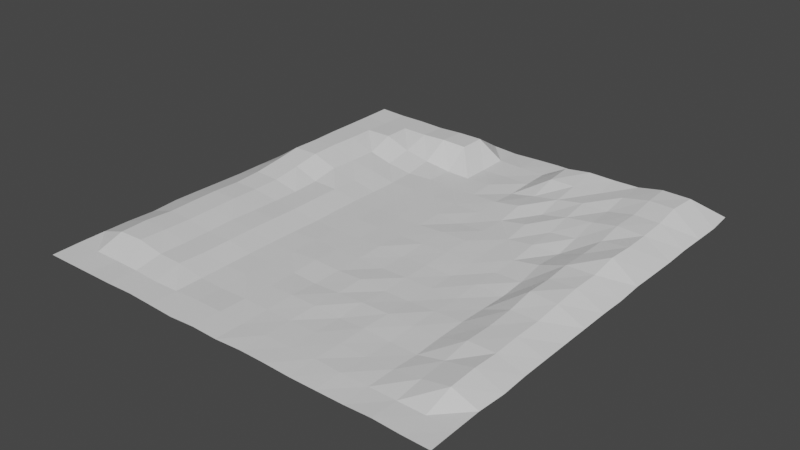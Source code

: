 # Source: Terrain.blend  (saved by Blender 2.82.7; exported with 4.5.12 LTS)
import bpy
from mathutils import Matrix  # noqa: F401  (used for matrix-valued properties, if any)

bpy.ops.wm.read_factory_settings(use_empty=True)
scene = bpy.context.scene
scene.name = 'Scene'

# ---- collections
col_collection = bpy.data.collections.new('Collection'); scene.collection.children.link(col_collection)

# ---- materials (node trees are filled in below, after node groups)
mat_material = bpy.data.materials.new('Material')
mat_material.alpha_threshold = 0.0
mat_material.use_transparent_shadow = False
mat_material.line_color = (0.0, 0.0, 0.0, 1.0)

# ---- material node trees
mat_material.use_nodes = True; mat_material.node_tree.nodes.clear()
_N = mat_material.node_tree.nodes; _L = mat_material.node_tree.links
n0 = _N.new('ShaderNodeOutputMaterial'); n0.name = 'Material Output'; n0.location = (300, 300)
n1 = _N.new('ShaderNodeBsdfPrincipled'); n1.name = 'Principled BSDF'; n1.location = (10, 300)
n1.distribution = 'GGX'
n1.subsurface_method = 'BURLEY'
n1.inputs[2].default_value = 0.4
n1.inputs[3].default_value = 1.45
n1.inputs[27].default_value = (0.0, 0.0, 0.0, 1.0)
n1.inputs[28].default_value = 1.0
_L.new(n1.outputs[0], n0.inputs[0])
n0.is_active_output = True

# ---- world
world_world = bpy.data.worlds.new('World'); scene.world = world_world
world_world.use_nodes = True; world_world.node_tree.nodes.clear()
_N = world_world.node_tree.nodes; _L = world_world.node_tree.links
n0 = _N.new('ShaderNodeOutputWorld'); n0.name = 'World Output'; n0.location = (300, 300)
n1 = _N.new('ShaderNodeBackground'); n1.name = 'Background'; n1.location = (10, 300)
n1.inputs[0].default_value = (0.05088, 0.05088, 0.05088, 1.0)
_L.new(n1.outputs[0], n0.inputs[0])
n0.is_active_output = True
world_world.color = (0.05088, 0.05088, 0.05088)
world_world.use_sun_shadow = False
world_world.sun_shadow_jitter_overblur = 0.0

# ---- meshes
me_cube = bpy.data.meshes.new('Cube')
me_cube.from_pydata([(47.45, 49.8, 1.142), (35.49, 24.98, 4.955), (47.64, -50.06, 1.012), (11.91, 25.09, 2.053), (23.79, 24.97, 3.102), (23.69, -25.02, 1.045), (23.75, 0.04739, 0.8712), (23.54, -49.99, 0.9456), (47.58, 0.2081, 1.025), (23.89, 50.1, 0.9261), (47.61, -25.09, 0.9954), (47.64, 24.99, 0.9963), (23.94, 12.44, 1.929), (47.47, 12.5, 1.089), (23.81, -12.36, 0.898), (47.41, -37.53, 0.9222), (23.77, -37.53, 0.9328), (36.01, 49.92, 1.019), (11.94, -49.92, 1.042), (11.81, 0.1864, 1.141), (11.79, -24.94, 1.195), (35.59, -24.93, 2.87), (35.74, -49.85, 1.112), (23.82, 37.5, 3.972), (35.64, 0.1097, 3.827), (11.82, 49.88, 1.102), (47.68, 37.56, 0.9848), (47.48, -12.52, 0.8639), (11.91, -37.57, 1.032), (35.46, 12.5, 3.902), (35.74, -37.51, 1.813), (11.89, -12.53, 0.97), (35.79, -12.52, 3.205), (35.73, 37.58, 5.975), (11.83, 12.41, 1.08), (12.05, 37.35, 3.917), (17.95, 24.88, 1.91), (41.61, 25.01, 4.822), (47.86, -31.38, 1.015), (23.83, 6.069, 1.098), (24.02, 18.68, 2.202), (47.65, 6.043, 0.9606), (23.7, -18.62, 1.032), (47.47, -43.68, 0.9034), (29.89, 25.06, 3.943), (23.76, -43.92, 1.169), (41.58, 50.03, 1.005), (23.71, -6.198, 1.035), (47.6, 18.82, 1.079), (5.974, -49.74, 0.9308), (18.14, -0.05416, 0.9597), (17.96, -24.96, 1.218), (41.68, -25.04, 2.945), (29.76, -49.88, 0.8843), (23.76, 31.33, 3.991), (6.012, 25.02, 1.147), (41.57, 0.02405, 4.13), (17.91, 50.18, 1.065), (47.54, 31.27, 1.01), (47.59, -18.88, 0.9945), (23.84, -31.24, 0.825), (29.78, 50.06, 1.144), (17.94, -50.04, 0.9595), (5.907, 0.02657, 1.094), (5.928, -25.06, 1.084), (29.74, -25.06, 1.006), (41.68, -50.01, 1.017), (24.05, 43.83, 4.847), (29.74, 0.017, 1.04), (5.808, 50.22, 0.9985), (47.84, 43.64, 1.022), (47.57, -6.29, 0.9877), (11.99, -43.69, 1.07), (11.85, -31.27, 0.8678), (17.85, -37.49, 1.159), (5.755, -37.51, 1.003), (35.44, 6.099, 4.084), (35.66, 18.75, 4.125), (41.61, 12.65, 5.16), (29.93, 12.66, 1.815), (35.72, -43.77, 1.023), (35.56, -31.09, 1.955), (41.73, -37.46, 3.006), (29.74, -37.46, 1.027), (12.06, -18.87, 0.914), (11.77, -6.264, 0.9855), (17.97, -12.48, 0.8922), (5.984, -12.44, 0.8313), (35.84, -18.8, 2.931), (35.59, -6.112, 3.989), (41.65, -12.47, 3.158), (29.78, -12.54, 0.927), (35.73, 31.33, 5.124), (35.55, 43.72, 6.06), (41.43, 37.35, 5.987), (29.77, 37.3, 4.929), (11.88, 6.33, 1.235), (11.88, 18.81, 0.9343), (17.9, 12.44, 1.084), (5.803, 12.29, 0.8127), (11.75, 31.24, 1.961), (11.91, 43.62, 4.274), (17.88, 37.25, 3.988), (6.014, 37.52, 1.018), (5.938, 43.74, 1.007), (17.86, 43.81, 4.964), (17.84, 30.95, 3.101), (6.006, 18.77, 1.009), (17.92, 18.78, 2.031), (17.71, 6.268, 1.032), (29.92, 43.71, 5.012), (41.83, 43.94, 5.876), (41.6, 31.26, 5.114), (29.85, -6.143, 0.7507), (41.67, -6.296, 3.75), (41.58, -18.91, 3.075), (5.929, -6.431, 0.8753), (17.82, -6.152, 0.7627), (17.7, -18.71, 0.8255), (29.85, -31.41, 0.8371), (41.65, -31.08, 3.176), (41.64, -43.77, 0.9867), (29.96, 18.84, 2.824), (41.78, 18.68, 4.977), (41.67, 6.26, 4.182), (17.7, -31.25, 1.138), (5.96, -43.75, 1.038), (29.62, 6.108, 2.043), (5.917, -31.33, 1.196), (29.73, -43.73, 0.9699), (5.987, -18.81, 1.227), (29.83, -18.53, 1.167), (29.74, 31.29, 3.959), (5.935, 6.389, 1.21), (17.73, -43.58, 1.14), (5.993, 31.19, 0.8088), (-47.61, 49.97, 1.049), (-35.69, 25.11, 5.028), (-47.71, -50.06, 0.835), (-11.9, 25.2, 1.065), (-23.98, 24.87, 1.792), (-23.73, -24.98, 2.041), (-23.81, 0.006449, 2.011), (0.01599, 25.1, 1.017), (-0.01352, -25.04, 0.8464), (0.0461, -50.11, 0.9596), (-23.82, -49.83, 0.9421), (0.01024, 49.96, 0.9968), (-47.67, -0.07993, 0.9337), (-23.68, 49.85, 0.9999), (-47.47, -24.97, 0.9852), (-47.8, 24.98, 0.9434), (0.1053, 0.01797, 0.967), (-23.81, 12.67, 1.845), (-47.61, 12.54, 1.038), (-23.85, -12.55, 1.99), (-47.55, -37.56, 1.15), (-24.0, -37.67, 2.079), (-35.63, 50.06, 1.075), (-11.97, -50.07, 0.7063), (-11.78, 0.04221, 0.9649), (-11.81, -24.95, 0.9799), (-35.66, -25.04, 2.882), (-35.94, -50.12, 0.9707), (-23.72, 37.48, 4.973), (-0.009459, -37.56, 0.92), (-0.1176, 37.47, 0.9444), (-0.0388, -12.44, 0.9986), (-0.03817, 12.52, 1.092), (-35.71, -0.04545, 3.003), (-11.87, 50.1, 1.102), (-47.84, 37.42, 0.8678), (-47.67, -12.5, 1.143), (-12.07, -37.49, 0.8348), (-35.71, 12.59, 4.98), (-35.81, -37.49, 3.146), (-11.75, -12.45, 1.081), (-35.67, -12.69, 3.056), (-35.63, 37.32, 4.857), (-11.93, 12.41, 0.7611), (-11.97, 37.51, 4.994), (-17.94, 24.87, 0.9419), (-41.69, 24.99, 4.979), (-47.93, -31.27, 0.9276), (-23.79, 6.248, 2.004), (-23.66, 18.71, 2.095), (-47.55, 6.441, 1.077), (-23.97, -18.71, 1.987), (-47.62, -43.78, 1.052), (-29.52, 25.06, 3.052), (-23.82, -43.91, 0.9439), (-41.66, 49.91, 0.8885), (-23.82, -6.265, 1.921), (-47.62, 18.73, 1.016), (-5.907, -49.99, 1.004), (-17.85, -0.03279, 0.9504), (-17.78, -25.07, 1.096), (-41.57, -24.79, 2.855), (-29.7, -50.14, 1.025), (-23.78, 31.14, 3.001), (-0.0754, -43.65, 0.8602), (-0.09271, 31.25, 1.204), (-5.829, 25.06, 0.8202), (0.2269, -18.79, 1.046), (0.1301, 6.139, 1.03), (-41.63, 0.0296, 3.176), (-17.86, 50.05, 0.8952), (-47.51, 31.26, 0.9864), (-47.72, -18.66, 1.175), (-23.81, -31.48, 1.944), (-29.76, 49.99, 1.025), (-17.83, -50.05, 0.9403), (-5.771, -0.1843, 0.9894), (-5.837, -24.79, 0.9524), (-29.88, -25.08, 1.968), (-41.73, -50.23, 1.035), (-23.61, 43.75, 4.74), (-0.01609, -31.22, 1.167), (-0.03868, 43.52, 1.084), (-0.02683, -6.38, 1.139), (-0.02383, 18.77, 0.9816), (-29.7, -0.1789, 1.894), (-5.862, 49.98, 0.7811), (-47.68, 43.75, 0.8114), (-47.64, -6.108, 1.041), (-11.9, -43.61, 1.152), (-12.01, -31.31, 1.138), (-17.83, -37.51, 0.9661), (-5.818, -37.54, 1.077), (-35.67, 6.504, 3.986), (-35.83, 18.71, 5.068), (-41.57, 12.5, 4.969), (-29.91, 12.51, 3.126), (-35.62, -43.51, 0.909), (-35.76, -31.22, 2.947), (-41.7, -37.55, 3.004), (-29.81, -37.47, 2.034), (-12.05, -18.89, 0.9831), (-11.74, -6.333, 0.974), (-17.84, -12.6, 0.971), (-5.922, -12.55, 1.056), (-35.79, -18.77, 2.883), (-35.83, -6.208, 2.871), (-41.68, -12.5, 3.004), (-29.68, -12.37, 2.047), (-35.79, 31.3, 4.95), (-35.65, 43.81, 4.89), (-41.74, 37.71, 5.001), (-29.74, 37.54, 5.013), (-11.77, 6.288, 0.808), (-11.97, 18.76, 1.05), (-17.88, 12.47, 0.8618), (-5.969, 12.36, 1.051), (-11.73, 31.43, 0.9312), (-11.97, 43.71, 5.013), (-17.9, 37.43, 5.223), (-6.065, 37.24, 0.9521), (-5.798, 43.72, 1.213), (-17.86, 43.68, 5.019), (-17.86, 31.09, 1.913), (-5.951, 18.8, 1.085), (-17.82, 18.69, 0.8757), (-17.91, 6.261, 0.9446), (-29.63, 43.79, 4.914), (-41.74, 43.93, 5.08), (-41.71, 31.3, 4.977), (-29.82, -6.031, 1.866), (-41.44, -6.454, 2.958), (-41.6, -18.79, 2.997), (-5.663, -6.271, 0.9431), (-17.76, -6.061, 0.8881), (-17.83, -18.79, 1.053), (-29.56, -31.3, 2.098), (-41.72, -31.31, 3.176), (-41.59, -43.7, 1.043), (-29.72, 18.75, 3.005), (-41.49, 18.73, 4.943), (-41.63, 6.269, 3.981), (-17.85, -31.17, 0.9909), (-5.811, -43.66, 1.192), (-29.82, 6.351, 2.06), (-5.732, -31.09, 0.9402), (-29.72, -43.67, 0.9969), (-5.832, -18.84, 1.281), (-29.75, -18.64, 2.223), (-29.69, 31.28, 5.044), (-5.817, 6.513, 0.8637), (-17.95, -43.64, 0.8655), (-6.04, 31.14, 0.9805)], [], [(135, 201, 143, 55), (134, 72, 18, 62), (133, 204, 152, 63), (132, 54, 4, 44), (131, 42, 5, 65), (130, 203, 144, 64), (129, 45, 7, 53), (128, 217, 165, 75), (97, 34, 98), (126, 200, 145, 49), (125, 73, 28, 74), (124, 76, 24, 56), (123, 77, 29, 78), (122, 40, 12, 79), (121, 80, 22, 66), (120, 81, 30, 82), (119, 60, 16, 83), (118, 84, 20, 51), (117, 85, 31, 86), (116, 219, 167, 87), (115, 88, 21, 52), (114, 89, 32, 90), (113, 47, 14, 91), (112, 92, 1, 37), (111, 93, 33, 94), (110, 67, 23, 95), (109, 96, 19, 50), (108, 97, 98), (107, 220, 168, 99), (106, 100, 3, 36), (105, 101, 35, 102), (104, 218, 166, 103), (101, 104, 103, 35), (25, 69, 104, 101), (69, 147, 218, 104), (67, 105, 102, 23), (9, 57, 105, 67), (57, 25, 101, 105), (54, 106, 36, 4), (23, 102, 106, 54), (102, 35, 100, 106), (97, 107, 99, 34), (107, 97, 55), (55, 143, 220, 107), (40, 108, 98, 12), (4, 36, 108, 40), (36, 3, 97, 108), (39, 109, 50, 6), (3, 55, 97), (98, 34, 96, 109), (93, 110, 95, 33), (17, 61, 110, 93), (61, 9, 67, 110), (70, 111, 94, 26), (0, 46, 111, 70), (46, 17, 93, 111), (58, 112, 37, 11), (26, 94, 112, 58), (94, 33, 92, 112), (89, 113, 91, 32), (24, 68, 113, 89), (68, 6, 47, 113), (71, 114, 90, 27), (8, 56, 114, 71), (56, 24, 89, 114), (59, 115, 52, 10), (27, 90, 115, 59), (90, 32, 88, 115), (85, 116, 87, 31), (19, 63, 116, 85), (63, 152, 219, 116), (47, 117, 86, 14), (6, 50, 117, 47), (50, 19, 85, 117), (42, 118, 51, 5), (14, 86, 118, 42), (86, 31, 84, 118), (81, 119, 83, 30), (21, 65, 119, 81), (65, 5, 60, 119), (38, 120, 82, 15), (10, 52, 120, 38), (52, 21, 81, 120), (43, 121, 66, 2), (15, 82, 121, 43), (82, 30, 80, 121), (77, 122, 79, 29), (1, 44, 122, 77), (44, 4, 40, 122), (48, 123, 78, 13), (11, 37, 123, 48), (37, 1, 77, 123), (41, 124, 56, 8), (13, 78, 124, 41), (78, 29, 76, 124), (60, 125, 74, 16), (5, 51, 125, 60), (51, 20, 73, 125), (72, 126, 49, 18), (28, 75, 126, 72), (75, 165, 200, 126), (76, 127, 68, 24), (29, 79, 127, 76), (79, 12, 39, 127), (73, 128, 75, 28), (20, 64, 128, 73), (64, 144, 217, 128), (80, 129, 53, 22), (30, 83, 129, 80), (83, 16, 45, 129), (84, 130, 64, 20), (31, 87, 130, 84), (87, 167, 203, 130), (88, 131, 65, 21), (32, 91, 131, 88), (91, 14, 42, 131), (92, 132, 44, 1), (33, 95, 132, 92), (95, 23, 54, 132), (96, 133, 63, 19), (34, 99, 133, 96), (99, 168, 204, 133), (45, 134, 62, 7), (16, 74, 134, 45), (74, 28, 72, 134), (100, 135, 55, 3), (35, 103, 135, 100), (103, 166, 201, 135), (288, 202, 143, 201), (287, 211, 159, 225), (286, 212, 152, 204), (285, 189, 140, 199), (284, 214, 141, 187), (283, 213, 144, 203), (282, 198, 146, 190), (281, 228, 165, 217), (280, 221, 142, 184), (279, 194, 145, 200), (278, 227, 173, 226), (277, 205, 169, 229), (276, 231, 174, 230), (275, 232, 153, 185), (274, 215, 163, 233), (273, 235, 175, 234), (272, 236, 157, 209), (271, 196, 161, 237), (270, 239, 176, 238), (269, 240, 167, 219), (268, 197, 162, 241), (267, 243, 177, 242), (266, 244, 155, 192), (265, 182, 137, 245), (264, 247, 178, 246), (263, 248, 164, 216), (262, 195, 160, 249), (261, 251, 179, 250), (260, 252, 168, 220), (259, 181, 139, 253), (258, 255, 180, 254), (257, 256, 166, 218), (254, 180, 256, 257), (170, 254, 257, 222), (222, 257, 218, 147), (216, 164, 255, 258), (149, 216, 258, 206), (206, 258, 254, 170), (199, 140, 181, 259), (164, 199, 259, 255), (255, 259, 253, 180), (250, 179, 252, 260), (139, 250, 260, 202), (202, 260, 220, 143), (185, 153, 251, 261), (140, 185, 261, 181), (181, 261, 250, 139), (184, 142, 195, 262), (153, 184, 262, 251), (251, 262, 249, 179), (246, 178, 248, 263), (158, 246, 263, 210), (210, 263, 216, 149), (223, 171, 247, 264), (136, 223, 264, 191), (191, 264, 246, 158), (207, 151, 182, 265), (171, 207, 265, 247), (247, 265, 245, 178), (242, 177, 244, 266), (169, 242, 266, 221), (221, 266, 192, 142), (224, 172, 243, 267), (148, 224, 267, 205), (205, 267, 242, 169), (208, 150, 197, 268), (172, 208, 268, 243), (243, 268, 241, 177), (238, 176, 240, 269), (160, 238, 269, 212), (212, 269, 219, 152), (192, 155, 239, 270), (142, 192, 270, 195), (195, 270, 238, 160), (187, 141, 196, 271), (155, 187, 271, 239), (239, 271, 237, 176), (234, 175, 236, 272), (162, 234, 272, 214), (214, 272, 209, 141), (183, 156, 235, 273), (150, 183, 273, 197), (197, 273, 234, 162), (188, 138, 215, 274), (156, 188, 274, 235), (235, 274, 233, 175), (230, 174, 232, 275), (137, 230, 275, 189), (189, 275, 185, 140), (193, 154, 231, 276), (151, 193, 276, 182), (182, 276, 230, 137), (186, 148, 205, 277), (154, 186, 277, 231), (231, 277, 229, 174), (209, 157, 227, 278), (141, 209, 278, 196), (196, 278, 226, 161), (225, 159, 194, 279), (173, 225, 279, 228), (228, 279, 200, 165), (229, 169, 221, 280), (174, 229, 280, 232), (232, 280, 184, 153), (226, 173, 228, 281), (161, 226, 281, 213), (213, 281, 217, 144), (233, 163, 198, 282), (175, 233, 282, 236), (236, 282, 190, 157), (237, 161, 213, 283), (176, 237, 283, 240), (240, 283, 203, 167), (241, 162, 214, 284), (177, 241, 284, 244), (244, 284, 187, 155), (245, 137, 189, 285), (178, 245, 285, 248), (248, 285, 199, 164), (249, 160, 212, 286), (179, 249, 286, 252), (252, 286, 204, 168), (190, 146, 211, 287), (157, 190, 287, 227), (227, 287, 225, 173), (253, 139, 202, 288), (180, 253, 288, 256), (256, 288, 201, 166), (12, 98, 39), (109, 39, 98), (127, 39, 68), (39, 6, 68)])
_uv = me_cube.uv_layers.new(name='UVMap')
_uv.uv.foreach_set('vector', [0.7344, 0.5469, 0.75, 0.5469, 0.75, 0.5625, 0.7344, 0.5625, 0.7031, 0.7344, 0.7188, 0.7344, 0.7188, 0.75, 0.7031, 0.75, 0.7344, 0.6094, 0.75, 0.6094, 0.75, 0.625, 0.7344, 0.625, 0.6719, 0.5469, 0.6875, 0.5469, 0.6875, 0.5625, 0.6719, 0.5625, 0.6719, 0.6719, 0.6875, 0.6719, 0.6875, 0.6875, 0.6719, 0.6875, 0.7344, 0.6719, 0.75, 0.6719, 0.75, 0.6875, 0.7344, 0.6875, 0.6719, 0.7344, 0.6875, 0.7344, 0.6875, 0.75, 0.6719, 0.75, 0.7344, 0.7031, 0.75, 0.7031, 0.75, 0.7188, 0.7344, 0.7188, 0.7188, 0.5781, 0.7188, 0.5938, 0.7031, 0.5938, 0.7344, 0.7344, 0.75, 0.7344, 0.75, 0.75, 0.7344, 0.75, 0.7031, 0.7031, 0.7188, 0.7031, 0.7188, 0.7188, 0.7031, 0.7188, 0.6406, 0.6094, 0.6562, 0.6094, 0.6562, 0.625, 0.6406, 0.625, 0.6406, 0.5781, 0.6562, 0.5781, 0.6562, 0.5938, 0.6406, 0.5938, 0.6719, 0.5781, 0.6875, 0.5781, 0.6875, 0.5938, 0.6719, 0.5938, 0.6406, 0.7344, 0.6562, 0.7344, 0.6562, 0.75, 0.6406, 0.75, 0.6406, 0.7031, 0.6562, 0.7031, 0.6562, 0.7188, 0.6406, 0.7188, 0.6719, 0.7031, 0.6875, 0.7031, 0.6875, 0.7188, 0.6719, 0.7188, 0.7031, 0.6719, 0.7188, 0.6719, 0.7188, 0.6875, 0.7031, 0.6875, 0.7031, 0.6406, 0.7188, 0.6406, 0.7188, 0.6562, 0.7031, 0.6562, 0.7344, 0.6406, 0.75, 0.6406, 0.75, 0.6562, 0.7344, 0.6562, 0.6406, 0.6719, 0.6562, 0.6719, 0.6562, 0.6875, 0.6406, 0.6875, 0.6406, 0.6406, 0.6562, 0.6406, 0.6562, 0.6562, 0.6406, 0.6562, 0.6719, 0.6406, 0.6875, 0.6406, 0.6875, 0.6562, 0.6719, 0.6562, 0.6406, 0.5469, 0.6562, 0.5469, 0.6562, 0.5625, 0.6406, 0.5625, 0.6406, 0.5156, 0.6562, 0.5156, 0.6562, 0.5312, 0.6406, 0.5312, 0.6719, 0.5156, 0.6875, 0.5156, 0.6875, 0.5312, 0.6719, 0.5312, 0.7031, 0.6094, 0.7188, 0.6094, 0.7188, 0.625, 0.7031, 0.625, 0.7031, 0.5781, 0.7188, 0.5781, 0.7031, 0.5938, 0.7344, 0.5781, 0.75, 0.5781, 0.75, 0.5938, 0.7344, 0.5938, 0.7031, 0.5469, 0.7188, 0.5469, 0.7188, 0.5625, 0.7031, 0.5625, 0.7031, 0.5156, 0.7188, 0.5156, 0.7188, 0.5312, 0.7031, 0.5312, 0.7344, 0.5156, 0.75, 0.5156, 0.75, 0.5312, 0.7344, 0.5312, 0.7188, 0.5156, 0.7344, 0.5156, 0.7344, 0.5312, 0.7188, 0.5312, 0.7188, 0.5, 0.7344, 0.5, 0.7344, 0.5156, 0.7188, 0.5156, 0.7344, 0.5, 0.75, 0.5, 0.75, 0.5156, 0.7344, 0.5156, 0.6875, 0.5156, 0.7031, 0.5156, 0.7031, 0.5312, 0.6875, 0.5312, 0.6875, 0.5, 0.7031, 0.5, 0.7031, 0.5156, 0.6875, 0.5156, 0.7031, 0.5, 0.7188, 0.5, 0.7188, 0.5156, 0.7031, 0.5156, 0.6875, 0.5469, 0.7031, 0.5469, 0.7031, 0.5625, 0.6875, 0.5625, 0.6875, 0.5312, 0.7031, 0.5312, 0.7031, 0.5469, 0.6875, 0.5469, 0.7031, 0.5312, 0.7188, 0.5312, 0.7188, 0.5469, 0.7031, 0.5469, 0.7188, 0.5781, 0.7344, 0.5781, 0.7344, 0.5938, 0.7188, 0.5938, 0.7344, 0.5781, 0.7188, 0.5781, 0.7344, 0.5625, 0.7344, 0.5625, 0.75, 0.5625, 0.75, 0.5781, 0.7344, 0.5781, 0.6875, 0.5781, 0.7031, 0.5781, 0.7031, 0.5938, 0.6875, 0.5938, 0.6875, 0.5625, 0.7031, 0.5625, 0.7031, 0.5781, 0.6875, 0.5781, 0.7031, 0.5625, 0.7188, 0.5625, 0.7188, 0.5781, 0.7031, 0.5781, 0.6875, 0.6094, 0.7031, 0.6094, 0.7031, 0.625, 0.6875, 0.625, 0.7188, 0.5625, 0.7344, 0.5625, 0.7188, 0.5781, 0.7031, 0.5938, 0.7188, 0.5938, 0.7188, 0.6094, 0.7031, 0.6094, 0.6562, 0.5156, 0.6719, 0.5156, 0.6719, 0.5312, 0.6562, 0.5312, 0.6562, 0.5, 0.6719, 0.5, 0.6719, 0.5156, 0.6562, 0.5156, 0.6719, 0.5, 0.6875, 0.5, 0.6875, 0.5156, 0.6719, 0.5156, 0.625, 0.5156, 0.6406, 0.5156, 0.6406, 0.5312, 0.625, 0.5312, 0.625, 0.5, 0.6406, 0.5, 0.6406, 0.5156, 0.625, 0.5156, 0.6406, 0.5, 0.6562, 0.5, 0.6562, 0.5156, 0.6406, 0.5156, 0.625, 0.5469, 0.6406, 0.5469, 0.6406, 0.5625, 0.625, 0.5625, 0.625, 0.5312, 0.6406, 0.5312, 0.6406, 0.5469, 0.625, 0.5469, 0.6406, 0.5312, 0.6562, 0.5312, 0.6562, 0.5469, 0.6406, 0.5469, 0.6562, 0.6406, 0.6719, 0.6406, 0.6719, 0.6562, 0.6562, 0.6562, 0.6562, 0.625, 0.6719, 0.625, 0.6719, 0.6406, 0.6562, 0.6406, 0.6719, 0.625, 0.6875, 0.625, 0.6875, 0.6406, 0.6719, 0.6406, 0.625, 0.6406, 0.6406, 0.6406, 0.6406, 0.6562, 0.625, 0.6562, 0.625, 0.625, 0.6406, 0.625, 0.6406, 0.6406, 0.625, 0.6406, 0.6406, 0.625, 0.6562, 0.625, 0.6562, 0.6406, 0.6406, 0.6406, 0.625, 0.6719, 0.6406, 0.6719, 0.6406, 0.6875, 0.625, 0.6875, 0.625, 0.6562, 0.6406, 0.6562, 0.6406, 0.6719, 0.625, 0.6719, 0.6406, 0.6562, 0.6562, 0.6562, 0.6562, 0.6719, 0.6406, 0.6719, 0.7188, 0.6406, 0.7344, 0.6406, 0.7344, 0.6562, 0.7188, 0.6562, 0.7188, 0.625, 0.7344, 0.625, 0.7344, 0.6406, 0.7188, 0.6406, 0.7344, 0.625, 0.75, 0.625, 0.75, 0.6406, 0.7344, 0.6406, 0.6875, 0.6406, 0.7031, 0.6406, 0.7031, 0.6562, 0.6875, 0.6562, 0.6875, 0.625, 0.7031, 0.625, 0.7031, 0.6406, 0.6875, 0.6406, 0.7031, 0.625, 0.7188, 0.625, 0.7188, 0.6406, 0.7031, 0.6406, 0.6875, 0.6719, 0.7031, 0.6719, 0.7031, 0.6875, 0.6875, 0.6875, 0.6875, 0.6562, 0.7031, 0.6562, 0.7031, 0.6719, 0.6875, 0.6719, 0.7031, 0.6562, 0.7188, 0.6562, 0.7188, 0.6719, 0.7031, 0.6719, 0.6562, 0.7031, 0.6719, 0.7031, 0.6719, 0.7188, 0.6562, 0.7188, 0.6562, 0.6875, 0.6719, 0.6875, 0.6719, 0.7031, 0.6562, 0.7031, 0.6719, 0.6875, 0.6875, 0.6875, 0.6875, 0.7031, 0.6719, 0.7031, 0.625, 0.7031, 0.6406, 0.7031, 0.6406, 0.7188, 0.625, 0.7188, 0.625, 0.6875, 0.6406, 0.6875, 0.6406, 0.7031, 0.625, 0.7031, 0.6406, 0.6875, 0.6562, 0.6875, 0.6562, 0.7031, 0.6406, 0.7031, 0.625, 0.7344, 0.6406, 0.7344, 0.6406, 0.75, 0.625, 0.75, 0.625, 0.7188, 0.6406, 0.7188, 0.6406, 0.7344, 0.625, 0.7344, 0.6406, 0.7188, 0.6562, 0.7188, 0.6562, 0.7344, 0.6406, 0.7344, 0.6562, 0.5781, 0.6719, 0.5781, 0.6719, 0.5938, 0.6562, 0.5938, 0.6562, 0.5625, 0.6719, 0.5625, 0.6719, 0.5781, 0.6562, 0.5781, 0.6719, 0.5625, 0.6875, 0.5625, 0.6875, 0.5781, 0.6719, 0.5781, 0.625, 0.5781, 0.6406, 0.5781, 0.6406, 0.5938, 0.625, 0.5938, 0.625, 0.5625, 0.6406, 0.5625, 0.6406, 0.5781, 0.625, 0.5781, 0.6406, 0.5625, 0.6562, 0.5625, 0.6562, 0.5781, 0.6406, 0.5781, 0.625, 0.6094, 0.6406, 0.6094, 0.6406, 0.625, 0.625, 0.625, 0.625, 0.5938, 0.6406, 0.5938, 0.6406, 0.6094, 0.625, 0.6094, 0.6406, 0.5938, 0.6562, 0.5938, 0.6562, 0.6094, 0.6406, 0.6094, 0.6875, 0.7031, 0.7031, 0.7031, 0.7031, 0.7188, 0.6875, 0.7188, 0.6875, 0.6875, 0.7031, 0.6875, 0.7031, 0.7031, 0.6875, 0.7031, 0.7031, 0.6875, 0.7188, 0.6875, 0.7188, 0.7031, 0.7031, 0.7031, 0.7188, 0.7344, 0.7344, 0.7344, 0.7344, 0.75, 0.7188, 0.75, 0.7188, 0.7188, 0.7344, 0.7188, 0.7344, 0.7344, 0.7188, 0.7344, 0.7344, 0.7188, 0.75, 0.7188, 0.75, 0.7344, 0.7344, 0.7344, 0.6562, 0.6094, 0.6719, 0.6094, 0.6719, 0.625, 0.6562, 0.625, 0.6562, 0.5938, 0.6719, 0.5938, 0.6719, 0.6094, 0.6562, 0.6094, 0.6719, 0.5938, 0.6875, 0.5938, 0.6875, 0.6094, 0.6719, 0.6094, 0.7188, 0.7031, 0.7344, 0.7031, 0.7344, 0.7188, 0.7188, 0.7188, 0.7188, 0.6875, 0.7344, 0.6875, 0.7344, 0.7031, 0.7188, 0.7031, 0.7344, 0.6875, 0.75, 0.6875, 0.75, 0.7031, 0.7344, 0.7031, 0.6562, 0.7344, 0.6719, 0.7344, 0.6719, 0.75, 0.6562, 0.75, 0.6562, 0.7188, 0.6719, 0.7188, 0.6719, 0.7344, 0.6562, 0.7344, 0.6719, 0.7188, 0.6875, 0.7188, 0.6875, 0.7344, 0.6719, 0.7344, 0.7188, 0.6719, 0.7344, 0.6719, 0.7344, 0.6875, 0.7188, 0.6875, 0.7188, 0.6562, 0.7344, 0.6562, 0.7344, 0.6719, 0.7188, 0.6719, 0.7344, 0.6562, 0.75, 0.6562, 0.75, 0.6719, 0.7344, 0.6719, 0.6562, 0.6719, 0.6719, 0.6719, 0.6719, 0.6875, 0.6562, 0.6875, 0.6562, 0.6562, 0.6719, 0.6562, 0.6719, 0.6719, 0.6562, 0.6719, 0.6719, 0.6562, 0.6875, 0.6562, 0.6875, 0.6719, 0.6719, 0.6719, 0.6562, 0.5469, 0.6719, 0.5469, 0.6719, 0.5625, 0.6562, 0.5625, 0.6562, 0.5312, 0.6719, 0.5312, 0.6719, 0.5469, 0.6562, 0.5469, 0.6719, 0.5312, 0.6875, 0.5312, 0.6875, 0.5469, 0.6719, 0.5469, 0.7188, 0.6094, 0.7344, 0.6094, 0.7344, 0.625, 0.7188, 0.625, 0.7188, 0.5938, 0.7344, 0.5938, 0.7344, 0.6094, 0.7188, 0.6094, 0.7344, 0.5938, 0.75, 0.5938, 0.75, 0.6094, 0.7344, 0.6094, 0.6875, 0.7344, 0.7031, 0.7344, 0.7031, 0.75, 0.6875, 0.75, 0.6875, 0.7188, 0.7031, 0.7188, 0.7031, 0.7344, 0.6875, 0.7344, 0.7031, 0.7188, 0.7188, 0.7188, 0.7188, 0.7344, 0.7031, 0.7344, 0.7188, 0.5469, 0.7344, 0.5469, 0.7344, 0.5625, 0.7188, 0.5625, 0.7188, 0.5312, 0.7344, 0.5312, 0.7344, 0.5469, 0.7188, 0.5469, 0.7344, 0.5312, 0.75, 0.5312, 0.75, 0.5469, 0.7344, 0.5469, 0.7344, 0.5469, 0.7344, 0.5625, 0.75, 0.5625, 0.75, 0.5469, 0.7031, 0.7344, 0.7031, 0.75, 0.7188, 0.75, 0.7188, 0.7344, 0.7344, 0.6094, 0.7344, 0.625, 0.75, 0.625, 0.75, 0.6094, 0.6719, 0.5469, 0.6719, 0.5625, 0.6875, 0.5625, 0.6875, 0.5469, 0.6719, 0.6719, 0.6719, 0.6875, 0.6875, 0.6875, 0.6875, 0.6719, 0.7344, 0.6719, 0.7344, 0.6875, 0.75, 0.6875, 0.75, 0.6719, 0.6719, 0.7344, 0.6719, 0.75, 0.6875, 0.75, 0.6875, 0.7344, 0.7344, 0.7031, 0.7344, 0.7188, 0.75, 0.7188, 0.75, 0.7031, 0.6719, 0.6094, 0.6719, 0.625, 0.6875, 0.625, 0.6875, 0.6094, 0.7344, 0.7344, 0.7344, 0.75, 0.75, 0.75, 0.75, 0.7344, 0.7031, 0.7031, 0.7031, 0.7188, 0.7188, 0.7188, 0.7188, 0.7031, 0.6406, 0.6094, 0.6406, 0.625, 0.6562, 0.625, 0.6562, 0.6094, 0.6406, 0.5781, 0.6406, 0.5938, 0.6562, 0.5938, 0.6562, 0.5781, 0.6719, 0.5781, 0.6719, 0.5938, 0.6875, 0.5938, 0.6875, 0.5781, 0.6406, 0.7344, 0.6406, 0.75, 0.6562, 0.75, 0.6562, 0.7344, 0.6406, 0.7031, 0.6406, 0.7188, 0.6562, 0.7188, 0.6562, 0.7031, 0.6719, 0.7031, 0.6719, 0.7188, 0.6875, 0.7188, 0.6875, 0.7031, 0.7031, 0.6719, 0.7031, 0.6875, 0.7188, 0.6875, 0.7188, 0.6719, 0.7031, 0.6406, 0.7031, 0.6562, 0.7188, 0.6562, 0.7188, 0.6406, 0.7344, 0.6406, 0.7344, 0.6562, 0.75, 0.6562, 0.75, 0.6406, 0.6406, 0.6719, 0.6406, 0.6875, 0.6562, 0.6875, 0.6562, 0.6719, 0.6406, 0.6406, 0.6406, 0.6562, 0.6562, 0.6562, 0.6562, 0.6406, 0.6719, 0.6406, 0.6719, 0.6562, 0.6875, 0.6562, 0.6875, 0.6406, 0.6406, 0.5469, 0.6406, 0.5625, 0.6562, 0.5625, 0.6562, 0.5469, 0.6406, 0.5156, 0.6406, 0.5312, 0.6562, 0.5312, 0.6562, 0.5156, 0.6719, 0.5156, 0.6719, 0.5312, 0.6875, 0.5312, 0.6875, 0.5156, 0.7031, 0.6094, 0.7031, 0.625, 0.7188, 0.625, 0.7188, 0.6094, 0.7031, 0.5781, 0.7031, 0.5938, 0.7188, 0.5938, 0.7188, 0.5781, 0.7344, 0.5781, 0.7344, 0.5938, 0.75, 0.5938, 0.75, 0.5781, 0.7031, 0.5469, 0.7031, 0.5625, 0.7188, 0.5625, 0.7188, 0.5469, 0.7031, 0.5156, 0.7031, 0.5312, 0.7188, 0.5312, 0.7188, 0.5156, 0.7344, 0.5156, 0.7344, 0.5312, 0.75, 0.5312, 0.75, 0.5156, 0.7188, 0.5156, 0.7188, 0.5312, 0.7344, 0.5312, 0.7344, 0.5156, 0.7188, 0.5, 0.7188, 0.5156, 0.7344, 0.5156, 0.7344, 0.5, 0.7344, 0.5, 0.7344, 0.5156, 0.75, 0.5156, 0.75, 0.5, 0.6875, 0.5156, 0.6875, 0.5312, 0.7031, 0.5312, 0.7031, 0.5156, 0.6875, 0.5, 0.6875, 0.5156, 0.7031, 0.5156, 0.7031, 0.5, 0.7031, 0.5, 0.7031, 0.5156, 0.7188, 0.5156, 0.7188, 0.5, 0.6875, 0.5469, 0.6875, 0.5625, 0.7031, 0.5625, 0.7031, 0.5469, 0.6875, 0.5312, 0.6875, 0.5469, 0.7031, 0.5469, 0.7031, 0.5312, 0.7031, 0.5312, 0.7031, 0.5469, 0.7188, 0.5469, 0.7188, 0.5312, 0.7188, 0.5781, 0.7188, 0.5938, 0.7344, 0.5938, 0.7344, 0.5781, 0.7188, 0.5625, 0.7188, 0.5781, 0.7344, 0.5781, 0.7344, 0.5625, 0.7344, 0.5625, 0.7344, 0.5781, 0.75, 0.5781, 0.75, 0.5625, 0.6875, 0.5781, 0.6875, 0.5938, 0.7031, 0.5938, 0.7031, 0.5781, 0.6875, 0.5625, 0.6875, 0.5781, 0.7031, 0.5781, 0.7031, 0.5625, 0.7031, 0.5625, 0.7031, 0.5781, 0.7188, 0.5781, 0.7188, 0.5625, 0.6875, 0.6094, 0.6875, 0.625, 0.7031, 0.625, 0.7031, 0.6094, 0.6875, 0.5938, 0.6875, 0.6094, 0.7031, 0.6094, 0.7031, 0.5938, 0.7031, 0.5938, 0.7031, 0.6094, 0.7188, 0.6094, 0.7188, 0.5938, 0.6562, 0.5156, 0.6562, 0.5312, 0.6719, 0.5312, 0.6719, 0.5156, 0.6562, 0.5, 0.6562, 0.5156, 0.6719, 0.5156, 0.6719, 0.5, 0.6719, 0.5, 0.6719, 0.5156, 0.6875, 0.5156, 0.6875, 0.5, 0.625, 0.5156, 0.625, 0.5312, 0.6406, 0.5312, 0.6406, 0.5156, 0.625, 0.5, 0.625, 0.5156, 0.6406, 0.5156, 0.6406, 0.5, 0.6406, 0.5, 0.6406, 0.5156, 0.6562, 0.5156, 0.6562, 0.5, 0.625, 0.5469, 0.625, 0.5625, 0.6406, 0.5625, 0.6406, 0.5469, 0.625, 0.5312, 0.625, 0.5469, 0.6406, 0.5469, 0.6406, 0.5312, 0.6406, 0.5312, 0.6406, 0.5469, 0.6562, 0.5469, 0.6562, 0.5312, 0.6562, 0.6406, 0.6562, 0.6562, 0.6719, 0.6562, 0.6719, 0.6406, 0.6562, 0.625, 0.6562, 0.6406, 0.6719, 0.6406, 0.6719, 0.625, 0.6719, 0.625, 0.6719, 0.6406, 0.6875, 0.6406, 0.6875, 0.625, 0.625, 0.6406, 0.625, 0.6562, 0.6406, 0.6562, 0.6406, 0.6406, 0.625, 0.625, 0.625, 0.6406, 0.6406, 0.6406, 0.6406, 0.625, 0.6406, 0.625, 0.6406, 0.6406, 0.6562, 0.6406, 0.6562, 0.625, 0.625, 0.6719, 0.625, 0.6875, 0.6406, 0.6875, 0.6406, 0.6719, 0.625, 0.6562, 0.625, 0.6719, 0.6406, 0.6719, 0.6406, 0.6562, 0.6406, 0.6562, 0.6406, 0.6719, 0.6562, 0.6719, 0.6562, 0.6562, 0.7188, 0.6406, 0.7188, 0.6562, 0.7344, 0.6562, 0.7344, 0.6406, 0.7188, 0.625, 0.7188, 0.6406, 0.7344, 0.6406, 0.7344, 0.625, 0.7344, 0.625, 0.7344, 0.6406, 0.75, 0.6406, 0.75, 0.625, 0.6875, 0.6406, 0.6875, 0.6562, 0.7031, 0.6562, 0.7031, 0.6406, 0.6875, 0.625, 0.6875, 0.6406, 0.7031, 0.6406, 0.7031, 0.625, 0.7031, 0.625, 0.7031, 0.6406, 0.7188, 0.6406, 0.7188, 0.625, 0.6875, 0.6719, 0.6875, 0.6875, 0.7031, 0.6875, 0.7031, 0.6719, 0.6875, 0.6562, 0.6875, 0.6719, 0.7031, 0.6719, 0.7031, 0.6562, 0.7031, 0.6562, 0.7031, 0.6719, 0.7188, 0.6719, 0.7188, 0.6562, 0.6562, 0.7031, 0.6562, 0.7188, 0.6719, 0.7188, 0.6719, 0.7031, 0.6562, 0.6875, 0.6562, 0.7031, 0.6719, 0.7031, 0.6719, 0.6875, 0.6719, 0.6875, 0.6719, 0.7031, 0.6875, 0.7031, 0.6875, 0.6875, 0.625, 0.7031, 0.625, 0.7188, 0.6406, 0.7188, 0.6406, 0.7031, 0.625, 0.6875, 0.625, 0.7031, 0.6406, 0.7031, 0.6406, 0.6875, 0.6406, 0.6875, 0.6406, 0.7031, 0.6562, 0.7031, 0.6562, 0.6875, 0.625, 0.7344, 0.625, 0.75, 0.6406, 0.75, 0.6406, 0.7344, 0.625, 0.7188, 0.625, 0.7344, 0.6406, 0.7344, 0.6406, 0.7188, 0.6406, 0.7188, 0.6406, 0.7344, 0.6562, 0.7344, 0.6562, 0.7188, 0.6562, 0.5781, 0.6562, 0.5938, 0.6719, 0.5938, 0.6719, 0.5781, 0.6562, 0.5625, 0.6562, 0.5781, 0.6719, 0.5781, 0.6719, 0.5625, 0.6719, 0.5625, 0.6719, 0.5781, 0.6875, 0.5781, 0.6875, 0.5625, 0.625, 0.5781, 0.625, 0.5938, 0.6406, 0.5938, 0.6406, 0.5781, 0.625, 0.5625, 0.625, 0.5781, 0.6406, 0.5781, 0.6406, 0.5625, 0.6406, 0.5625, 0.6406, 0.5781, 0.6562, 0.5781, 0.6562, 0.5625, 0.625, 0.6094, 0.625, 0.625, 0.6406, 0.625, 0.6406, 0.6094, 0.625, 0.5938, 0.625, 0.6094, 0.6406, 0.6094, 0.6406, 0.5938, 0.6406, 0.5938, 0.6406, 0.6094, 0.6562, 0.6094, 0.6562, 0.5938, 0.6875, 0.7031, 0.6875, 0.7188, 0.7031, 0.7188, 0.7031, 0.7031, 0.6875, 0.6875, 0.6875, 0.7031, 0.7031, 0.7031, 0.7031, 0.6875, 0.7031, 0.6875, 0.7031, 0.7031, 0.7188, 0.7031, 0.7188, 0.6875, 0.7188, 0.7344, 0.7188, 0.75, 0.7344, 0.75, 0.7344, 0.7344, 0.7188, 0.7188, 0.7188, 0.7344, 0.7344, 0.7344, 0.7344, 0.7188, 0.7344, 0.7188, 0.7344, 0.7344, 0.75, 0.7344, 0.75, 0.7188, 0.6562, 0.6094, 0.6562, 0.625, 0.6719, 0.625, 0.6719, 0.6094, 0.6562, 0.5938, 0.6562, 0.6094, 0.6719, 0.6094, 0.6719, 0.5938, 0.6719, 0.5938, 0.6719, 0.6094, 0.6875, 0.6094, 0.6875, 0.5938, 0.7188, 0.7031, 0.7188, 0.7188, 0.7344, 0.7188, 0.7344, 0.7031, 0.7188, 0.6875, 0.7188, 0.7031, 0.7344, 0.7031, 0.7344, 0.6875, 0.7344, 0.6875, 0.7344, 0.7031, 0.75, 0.7031, 0.75, 0.6875, 0.6562, 0.7344, 0.6562, 0.75, 0.6719, 0.75, 0.6719, 0.7344, 0.6562, 0.7188, 0.6562, 0.7344, 0.6719, 0.7344, 0.6719, 0.7188, 0.6719, 0.7188, 0.6719, 0.7344, 0.6875, 0.7344, 0.6875, 0.7188, 0.7188, 0.6719, 0.7188, 0.6875, 0.7344, 0.6875, 0.7344, 0.6719, 0.7188, 0.6562, 0.7188, 0.6719, 0.7344, 0.6719, 0.7344, 0.6562, 0.7344, 0.6562, 0.7344, 0.6719, 0.75, 0.6719, 0.75, 0.6562, 0.6562, 0.6719, 0.6562, 0.6875, 0.6719, 0.6875, 0.6719, 0.6719, 0.6562, 0.6562, 0.6562, 0.6719, 0.6719, 0.6719, 0.6719, 0.6562, 0.6719, 0.6562, 0.6719, 0.6719, 0.6875, 0.6719, 0.6875, 0.6562, 0.6562, 0.5469, 0.6562, 0.5625, 0.6719, 0.5625, 0.6719, 0.5469, 0.6562, 0.5312, 0.6562, 0.5469, 0.6719, 0.5469, 0.6719, 0.5312, 0.6719, 0.5312, 0.6719, 0.5469, 0.6875, 0.5469, 0.6875, 0.5312, 0.7188, 0.6094, 0.7188, 0.625, 0.7344, 0.625, 0.7344, 0.6094, 0.7188, 0.5938, 0.7188, 0.6094, 0.7344, 0.6094, 0.7344, 0.5938, 0.7344, 0.5938, 0.7344, 0.6094, 0.75, 0.6094, 0.75, 0.5938, 0.6875, 0.7344, 0.6875, 0.75, 0.7031, 0.75, 0.7031, 0.7344, 0.6875, 0.7188, 0.6875, 0.7344, 0.7031, 0.7344, 0.7031, 0.7188, 0.7031, 0.7188, 0.7031, 0.7344, 0.7188, 0.7344, 0.7188, 0.7188, 0.7188, 0.5469, 0.7188, 0.5625, 0.7344, 0.5625, 0.7344, 0.5469, 0.7188, 0.5312, 0.7188, 0.5469, 0.7344, 0.5469, 0.7344, 0.5312, 0.7344, 0.5312, 0.7344, 0.5469, 0.75, 0.5469, 0.75, 0.5312, 0.6875, 0.5938, 0.7031, 0.5938, 0.6875, 0.6094, 0.7031, 0.6094, 0.6875, 0.6094, 0.7031, 0.5938, 0.6719, 0.6094, 0.6875, 0.6094, 0.6719, 0.625, 0.6875, 0.6094, 0.6875, 0.625, 0.6719, 0.625])
me_cube.materials.append(mat_material)
me_cube.use_remesh_preserve_volume = False
me_cube.use_remesh_preserve_attributes = False
me_cube.use_mirror_vertex_groups = False
me_cube.update()

# ---- objects
ob_cube = bpy.data.objects.new('Cube', me_cube)

# ---- transforms, parenting, visibility, modifiers, constraints
ob_cube.location = (0.0, 0.0, 0.0)
ob_cube.lock_rotations_4d = False
ob_cube.empty_display_type = 'ARROWS'
ob_cube.lineart.crease_threshold = 0.0

# ---- collection membership
col_collection.objects.link(ob_cube)

# ---- scene / render settings (as saved in the file)
scene.frame_start = 1; scene.frame_end = 250; scene.frame_set(1)
scene.render.engine = 'BLENDER_EEVEE_NEXT'
scene.cycles.use_denoising = False
scene.cycles.samples = 128
scene.cycles.sampling_pattern = 'TABULATED_SOBOL'
scene.cycles.use_adaptive_sampling = False
scene.cycles.use_light_tree = False
scene.view_settings.view_transform = 'Filmic'
bpy.context.view_layer.update()

# ---- added for rendering (the .blend has no active camera and no usable light): camera, sun
cam_auto = bpy.data.cameras.new('AutoCamera')
cam_auto.lens = 50.0
cam_auto.sensor_width = 36.0
cam_auto.clip_end = 2255.36
ob_auto_camera = bpy.data.objects.new('AutoCamera', cam_auto)
scene.collection.objects.link(ob_auto_camera)
ob_auto_camera.location = (128.476, -154.219, 106.192)
ob_auto_camera.rotation_euler = (1.09748, -7.21219e-08, 0.694738)
scene.camera = ob_auto_camera
light_auto_sun = bpy.data.lights.new('AutoSun', 'SUN')
light_auto_sun.energy = 3.0
light_auto_sun.angle = 0.0523599
ob_auto_sun = bpy.data.objects.new('AutoSun', light_auto_sun)
scene.collection.objects.link(ob_auto_sun)
ob_auto_sun.rotation_euler = (0.872665, 0.174533, 0.523599)
bpy.context.view_layer.update()

